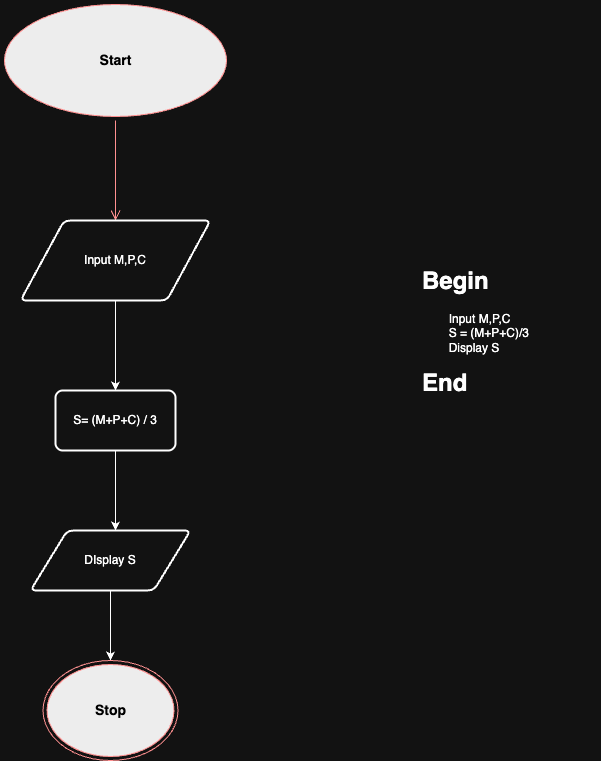

The diagram above was exported from draw.io. Its source (the exported page's mxGraphModel, read from the mxfile embedded in the PNG):
<mxGraphModel dx="946" dy="577" grid="1" gridSize="10" guides="1" tooltips="1" connect="1" arrows="1" fold="1" page="1" pageScale="1" pageWidth="827" pageHeight="1169" math="0" shadow="0">
  <root>
    <mxCell id="0" />
    <mxCell id="1" parent="0" />
    <mxCell id="R6oHQrPD8UlOxX_XxXYc-31" value="&lt;b&gt;&lt;font style=&quot;font-size: 14px; color: light-dark(rgb(0, 0, 0), rgb(0, 0, 0));&quot;&gt;Start&lt;/font&gt;&lt;/b&gt;" style="ellipse;html=1;shape=startState;fillColor=#000000;strokeColor=#ff0000;" vertex="1" parent="1">
      <mxGeometry x="120" y="40" width="230" height="120" as="geometry" />
    </mxCell>
    <mxCell id="R6oHQrPD8UlOxX_XxXYc-32" value="" style="edgeStyle=orthogonalEdgeStyle;html=1;verticalAlign=bottom;endArrow=open;endSize=8;strokeColor=#ff0000;rounded=0;" edge="1" source="R6oHQrPD8UlOxX_XxXYc-31" parent="1">
      <mxGeometry relative="1" as="geometry">
        <mxPoint x="235" y="260" as="targetPoint" />
      </mxGeometry>
    </mxCell>
    <mxCell id="R6oHQrPD8UlOxX_XxXYc-41" value="" style="edgeStyle=orthogonalEdgeStyle;rounded=0;orthogonalLoop=1;jettySize=auto;html=1;" edge="1" parent="1" source="R6oHQrPD8UlOxX_XxXYc-33" target="R6oHQrPD8UlOxX_XxXYc-40">
      <mxGeometry relative="1" as="geometry" />
    </mxCell>
    <mxCell id="R6oHQrPD8UlOxX_XxXYc-33" value="Input M,P,C" style="shape=parallelogram;html=1;strokeWidth=2;perimeter=parallelogramPerimeter;whiteSpace=wrap;rounded=1;arcSize=12;size=0.23;" vertex="1" parent="1">
      <mxGeometry x="140" y="260" width="190" height="80" as="geometry" />
    </mxCell>
    <mxCell id="R6oHQrPD8UlOxX_XxXYc-45" value="" style="edgeStyle=orthogonalEdgeStyle;rounded=0;orthogonalLoop=1;jettySize=auto;html=1;" edge="1" parent="1" source="R6oHQrPD8UlOxX_XxXYc-40">
      <mxGeometry relative="1" as="geometry">
        <mxPoint x="235" y="570" as="targetPoint" />
      </mxGeometry>
    </mxCell>
    <mxCell id="R6oHQrPD8UlOxX_XxXYc-40" value="S= (M+P+C) / 3" style="whiteSpace=wrap;html=1;strokeWidth=2;rounded=1;arcSize=12;" vertex="1" parent="1">
      <mxGeometry x="175" y="430" width="120" height="60" as="geometry" />
    </mxCell>
    <mxCell id="R6oHQrPD8UlOxX_XxXYc-48" value="" style="edgeStyle=orthogonalEdgeStyle;rounded=0;orthogonalLoop=1;jettySize=auto;html=1;" edge="1" parent="1" source="R6oHQrPD8UlOxX_XxXYc-46">
      <mxGeometry relative="1" as="geometry">
        <mxPoint x="230" y="700" as="targetPoint" />
      </mxGeometry>
    </mxCell>
    <mxCell id="R6oHQrPD8UlOxX_XxXYc-46" value="DIsplay S" style="shape=parallelogram;html=1;strokeWidth=2;perimeter=parallelogramPerimeter;whiteSpace=wrap;rounded=1;arcSize=12;size=0.23;" vertex="1" parent="1">
      <mxGeometry x="150" y="570" width="160" height="60" as="geometry" />
    </mxCell>
    <mxCell id="R6oHQrPD8UlOxX_XxXYc-50" value="&lt;b&gt;&lt;font style=&quot;font-size: 14px; color: light-dark(rgb(0, 0, 0), rgb(0, 0, 0));&quot;&gt;Stop&lt;/font&gt;&lt;/b&gt;" style="ellipse;html=1;shape=endState;fillColor=#000000;strokeColor=#ff0000;" vertex="1" parent="1">
      <mxGeometry x="162.5" y="700" width="135" height="100" as="geometry" />
    </mxCell>
    <mxCell id="R6oHQrPD8UlOxX_XxXYc-51" value="&lt;h1 style=&quot;margin-top: 0px;&quot;&gt;Begin&lt;/h1&gt;&lt;div&gt;&amp;nbsp; &amp;nbsp; &amp;nbsp; &amp;nbsp; Input M,P,C&lt;/div&gt;&lt;div&gt;&amp;nbsp; &amp;nbsp; &amp;nbsp; &amp;nbsp; S = (M+P+C)/3&lt;/div&gt;&lt;div&gt;&amp;nbsp; &amp;nbsp; &amp;nbsp; &amp;nbsp; Display S&lt;/div&gt;&lt;div&gt;&lt;br&gt;&lt;/div&gt;&lt;div&gt;&lt;font style=&quot;font-size: 24px;&quot;&gt;&lt;b&gt;End&lt;/b&gt;&lt;/font&gt;&lt;/div&gt;" style="text;html=1;whiteSpace=wrap;overflow=hidden;rounded=0;" vertex="1" parent="1">
      <mxGeometry x="540" y="300" width="180" height="150" as="geometry" />
    </mxCell>
  </root>
</mxGraphModel>